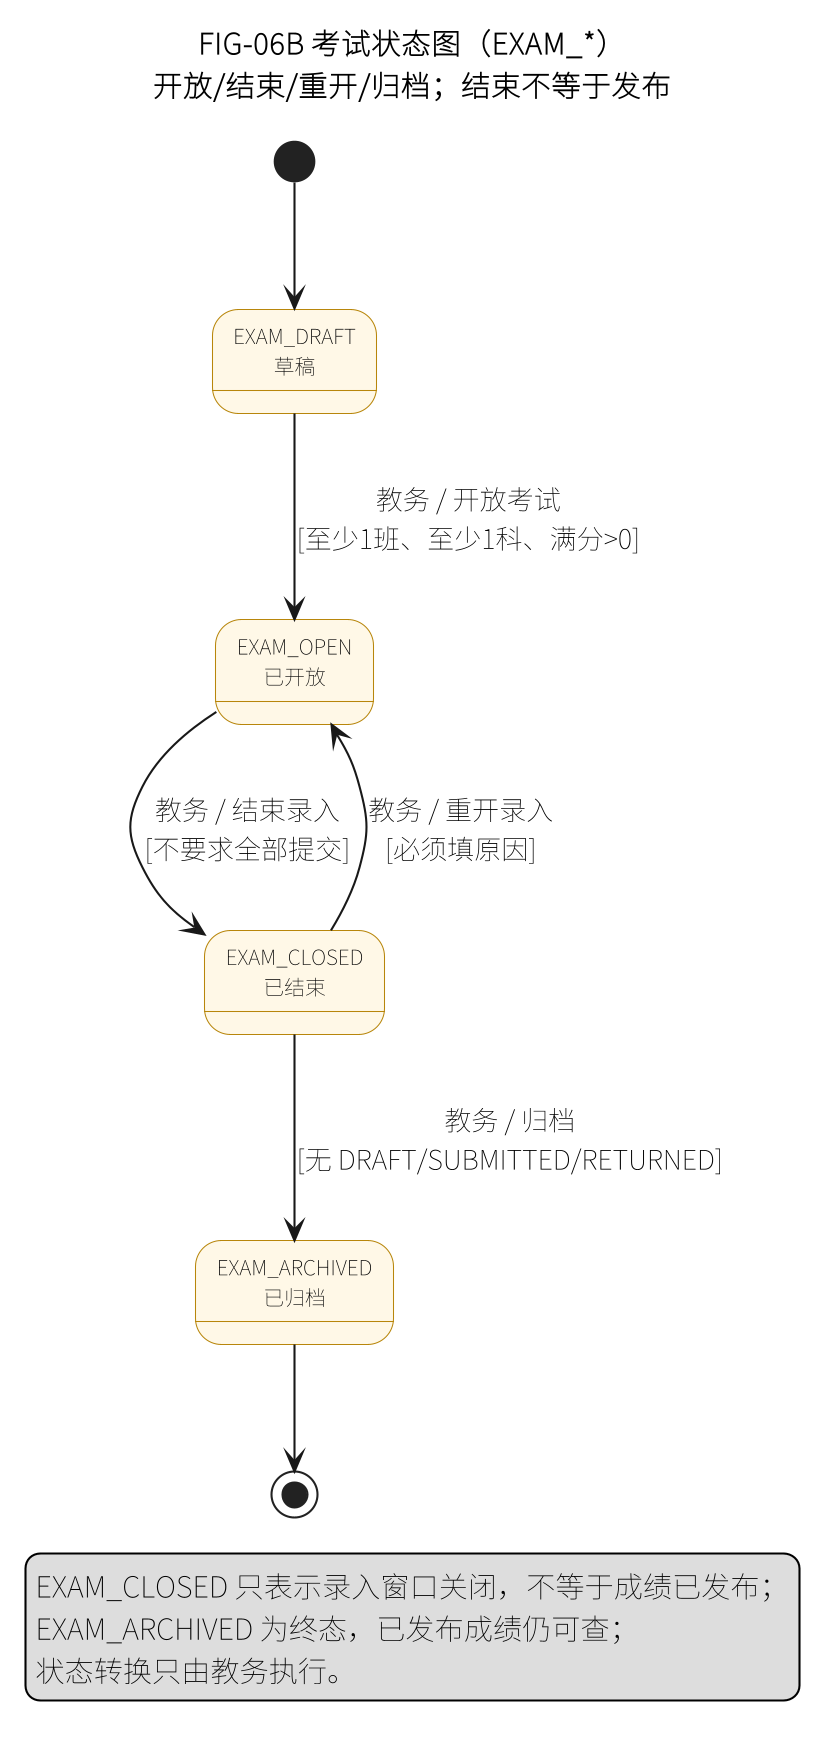

The diagram above was rendered by PlantUML. Its source (embedded in the PNG):
@startuml
skinparam defaultFontName "Noto Sans CJK SC"
skinparam dpi 200
skinparam shadowing false
skinparam stateFontSize 10
skinparam state {
  BackgroundColor #FFF8E7
  BorderColor #B8860B
}
title FIG-06B 考试状态图（EXAM_*）\n开放/结束/重开/归档；结束不等于发布

state "EXAM_DRAFT\n草稿" as D
state "EXAM_OPEN\n已开放" as O
state "EXAM_CLOSED\n已结束" as C
state "EXAM_ARCHIVED\n已归档" as A

[*] --> D
D --> O : 教务 / 开放考试\n[至少1班、至少1科、满分>0]
O --> C : 教务 / 结束录入\n[不要求全部提交]
C --> O : 教务 / 重开录入\n[必须填原因]
C --> A : 教务 / 归档\n[无 DRAFT/SUBMITTED/RETURNED]
A --> [*]
legend bottom
  EXAM_CLOSED 只表示录入窗口关闭，不等于成绩已发布；
  EXAM_ARCHIVED 为终态，已发布成绩仍可查；
  状态转换只由教务执行。
endlegend
@enduml